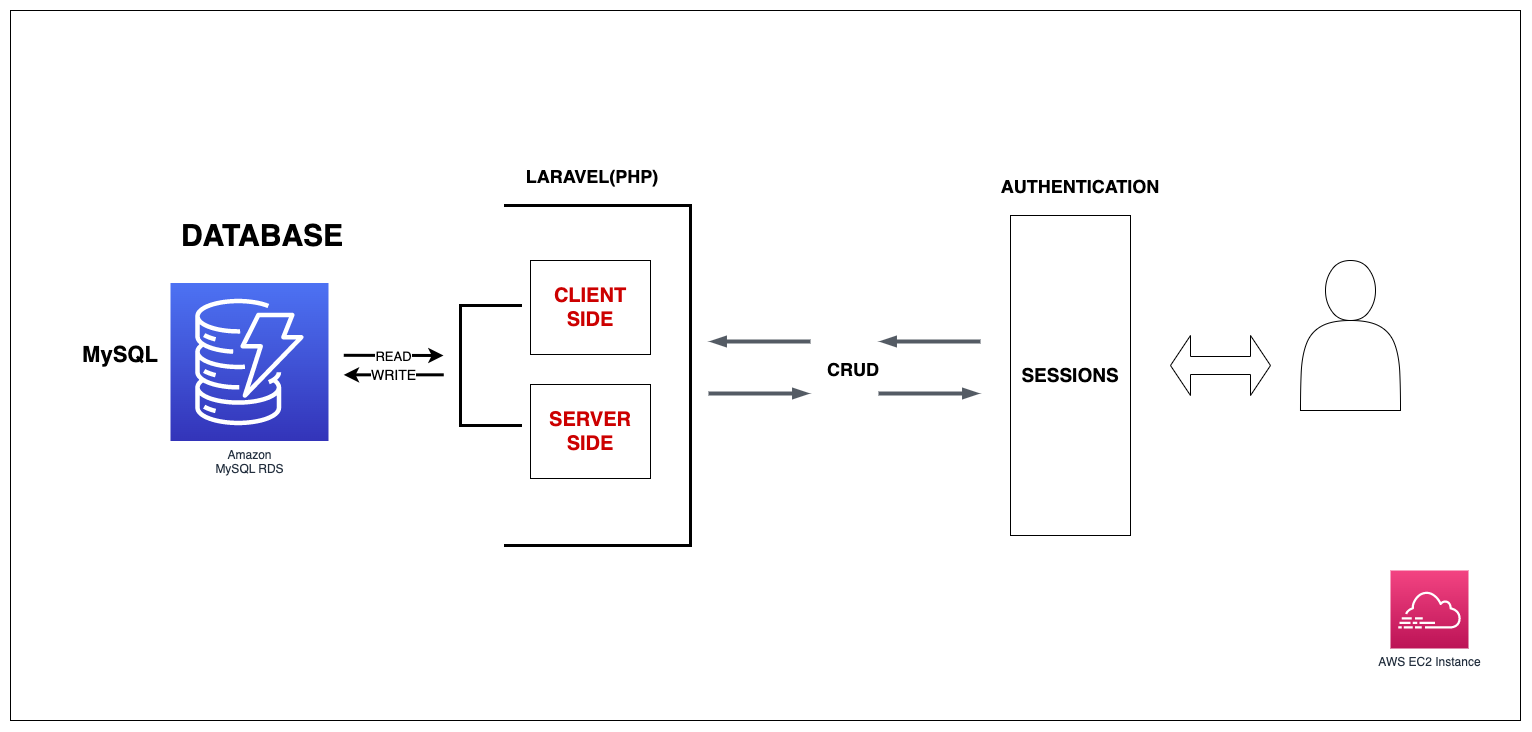

The diagram above was exported from draw.io. Its source (the exported page's mxGraphModel, read from the mxfile embedded in the PNG):
<mxGraphModel dx="566" dy="1158" grid="1" gridSize="10" guides="1" tooltips="1" connect="1" arrows="1" fold="1" page="1" pageScale="1" pageWidth="1169" pageHeight="827" math="0" shadow="0">
  <root>
    <mxCell id="0" />
    <mxCell id="1" parent="0" />
    <mxCell id="f1hvmFVf5GfdTTluJVnm-65" value="" style="rounded=0;whiteSpace=wrap;html=1;fillColor=none;flipV=1;" vertex="1" parent="1">
      <mxGeometry x="1580" y="40" width="1510" height="710" as="geometry" />
    </mxCell>
    <mxCell id="f1hvmFVf5GfdTTluJVnm-67" value="&lt;b&gt;&lt;font style=&quot;font-size: 22px;&quot;&gt;MySQL&lt;/font&gt;&lt;/b&gt;" style="text;html=1;strokeColor=none;fillColor=none;align=center;verticalAlign=middle;whiteSpace=wrap;rounded=0;" vertex="1" parent="1">
      <mxGeometry x="1660" y="370" width="60" height="30" as="geometry" />
    </mxCell>
    <mxCell id="f1hvmFVf5GfdTTluJVnm-68" value="&lt;b&gt;&lt;font style=&quot;font-size: 30px;&quot;&gt;DATABASE&lt;/font&gt;&lt;/b&gt;" style="text;html=1;strokeColor=none;fillColor=none;align=center;verticalAlign=middle;whiteSpace=wrap;rounded=0;" vertex="1" parent="1">
      <mxGeometry x="1801.6399999999999" y="250" width="60" height="30" as="geometry" />
    </mxCell>
    <mxCell id="f1hvmFVf5GfdTTluJVnm-70" value="" style="endArrow=classic;html=1;rounded=0;strokeWidth=3;" edge="1" parent="1">
      <mxGeometry relative="1" as="geometry">
        <mxPoint x="1913.27" y="384.8" as="sourcePoint" />
        <mxPoint x="2013" y="385" as="targetPoint" />
      </mxGeometry>
    </mxCell>
    <mxCell id="f1hvmFVf5GfdTTluJVnm-71" value="&lt;font style=&quot;font-size: 13px;&quot;&gt;READ&lt;/font&gt;" style="edgeLabel;resizable=0;html=1;align=center;verticalAlign=middle;" connectable="0" vertex="1" parent="f1hvmFVf5GfdTTluJVnm-70">
      <mxGeometry relative="1" as="geometry" />
    </mxCell>
    <mxCell id="f1hvmFVf5GfdTTluJVnm-72" value="" style="endArrow=classic;html=1;rounded=0;strokeWidth=3;" edge="1" parent="1">
      <mxGeometry relative="1" as="geometry">
        <mxPoint x="2013.27" y="404.33" as="sourcePoint" />
        <mxPoint x="1913.27" y="404.33" as="targetPoint" />
      </mxGeometry>
    </mxCell>
    <mxCell id="f1hvmFVf5GfdTTluJVnm-73" value="&lt;font style=&quot;font-size: 14px;&quot;&gt;WRITE&lt;/font&gt;" style="edgeLabel;resizable=0;html=1;align=center;verticalAlign=middle;" connectable="0" vertex="1" parent="f1hvmFVf5GfdTTluJVnm-72">
      <mxGeometry relative="1" as="geometry" />
    </mxCell>
    <mxCell id="f1hvmFVf5GfdTTluJVnm-77" value="" style="shape=partialRectangle;whiteSpace=wrap;html=1;bottom=1;right=1;left=1;top=0;fillColor=none;routingCenterX=-0.5;rotation=90;strokeWidth=3;" vertex="1" parent="1">
      <mxGeometry x="2000" y="365" width="120" height="60" as="geometry" />
    </mxCell>
    <mxCell id="f1hvmFVf5GfdTTluJVnm-79" value="&lt;font color=&quot;#cc0000&quot; style=&quot;font-size: 20px;&quot;&gt;&lt;b&gt;SERVER SIDE&lt;/b&gt;&lt;/font&gt;" style="rounded=0;whiteSpace=wrap;html=1;" vertex="1" parent="1">
      <mxGeometry x="2100" y="414" width="120" height="94" as="geometry" />
    </mxCell>
    <mxCell id="f1hvmFVf5GfdTTluJVnm-82" value="&lt;font color=&quot;#cc0000&quot; style=&quot;font-size: 20px;&quot;&gt;&lt;b&gt;CLIENT SIDE&lt;/b&gt;&lt;/font&gt;" style="rounded=0;whiteSpace=wrap;html=1;" vertex="1" parent="1">
      <mxGeometry x="2100" y="290" width="120" height="94" as="geometry" />
    </mxCell>
    <mxCell id="f1hvmFVf5GfdTTluJVnm-83" value="" style="shape=partialRectangle;whiteSpace=wrap;html=1;bottom=1;right=1;left=1;top=0;fillColor=none;routingCenterX=-0.5;rotation=-90;strokeWidth=3;" vertex="1" parent="1">
      <mxGeometry x="1997.5" y="312.5" width="340" height="185" as="geometry" />
    </mxCell>
    <mxCell id="f1hvmFVf5GfdTTluJVnm-85" value="&lt;b style=&quot;font-size: 18px;&quot;&gt;&lt;font style=&quot;font-size: 18px;&quot;&gt;LARAVEL(PHP)&lt;/font&gt;&lt;/b&gt;" style="text;html=1;strokeColor=none;fillColor=none;align=center;verticalAlign=middle;whiteSpace=wrap;rounded=0;fontSize=18;" vertex="1" parent="1">
      <mxGeometry x="2132" y="191" width="60" height="30" as="geometry" />
    </mxCell>
    <mxCell id="f1hvmFVf5GfdTTluJVnm-99" value="" style="edgeStyle=orthogonalEdgeStyle;html=1;endArrow=none;elbow=vertical;startArrow=blockThin;startFill=1;strokeColor=#545B64;rounded=0;strokeWidth=4;" edge="1" parent="1">
      <mxGeometry width="100" relative="1" as="geometry">
        <mxPoint x="2280" y="371" as="sourcePoint" />
        <mxPoint x="2380" y="371" as="targetPoint" />
      </mxGeometry>
    </mxCell>
    <mxCell id="f1hvmFVf5GfdTTluJVnm-100" value="" style="edgeStyle=orthogonalEdgeStyle;html=1;endArrow=none;elbow=vertical;startArrow=blockThin;startFill=1;strokeColor=#545B64;rounded=0;strokeWidth=4;" edge="1" parent="1">
      <mxGeometry width="100" relative="1" as="geometry">
        <mxPoint x="2378" y="423" as="sourcePoint" />
        <mxPoint x="2278" y="423" as="targetPoint" />
      </mxGeometry>
    </mxCell>
    <mxCell id="f1hvmFVf5GfdTTluJVnm-101" value="&lt;b style=&quot;font-size: 18px;&quot;&gt;&lt;font style=&quot;font-size: 18px;&quot;&gt;CRUD&lt;/font&gt;&lt;/b&gt;" style="text;html=1;strokeColor=none;fillColor=none;align=center;verticalAlign=middle;whiteSpace=wrap;rounded=0;fontSize=18;" vertex="1" parent="1">
      <mxGeometry x="2393" y="384" width="60" height="30" as="geometry" />
    </mxCell>
    <mxCell id="f1hvmFVf5GfdTTluJVnm-102" value="" style="edgeStyle=orthogonalEdgeStyle;html=1;endArrow=none;elbow=vertical;startArrow=blockThin;startFill=1;strokeColor=#545B64;rounded=0;strokeWidth=4;" edge="1" parent="1">
      <mxGeometry width="100" relative="1" as="geometry">
        <mxPoint x="2548" y="423" as="sourcePoint" />
        <mxPoint x="2448" y="423" as="targetPoint" />
      </mxGeometry>
    </mxCell>
    <mxCell id="f1hvmFVf5GfdTTluJVnm-103" value="" style="edgeStyle=orthogonalEdgeStyle;html=1;endArrow=none;elbow=vertical;startArrow=blockThin;startFill=1;strokeColor=#545B64;rounded=0;strokeWidth=4;" edge="1" parent="1">
      <mxGeometry width="100" relative="1" as="geometry">
        <mxPoint x="2450" y="371" as="sourcePoint" />
        <mxPoint x="2550" y="371" as="targetPoint" />
      </mxGeometry>
    </mxCell>
    <UserObject label="&lt;b&gt;&lt;font style=&quot;font-size: 19px;&quot;&gt;SESSIONS&lt;/font&gt;&lt;/b&gt;" treeRoot="1" id="f1hvmFVf5GfdTTluJVnm-104">
      <mxCell style="whiteSpace=wrap;html=1;align=center;treeFolding=1;treeMoving=1;newEdgeStyle={&quot;edgeStyle&quot;:&quot;elbowEdgeStyle&quot;,&quot;startArrow&quot;:&quot;none&quot;,&quot;endArrow&quot;:&quot;none&quot;};" vertex="1" parent="1">
        <mxGeometry x="2580" y="245" width="120" height="320" as="geometry" />
      </mxCell>
    </UserObject>
    <mxCell id="f1hvmFVf5GfdTTluJVnm-105" value="&lt;b style=&quot;font-size: 18px;&quot;&gt;&lt;font style=&quot;font-size: 18px;&quot;&gt;AUTHENTICATION&lt;/font&gt;&lt;/b&gt;" style="text;html=1;strokeColor=none;fillColor=none;align=center;verticalAlign=middle;whiteSpace=wrap;rounded=0;fontSize=18;" vertex="1" parent="1">
      <mxGeometry x="2620" y="201" width="60" height="30" as="geometry" />
    </mxCell>
    <mxCell id="f1hvmFVf5GfdTTluJVnm-107" value="" style="shape=actor;whiteSpace=wrap;html=1;" vertex="1" parent="1">
      <mxGeometry x="2870" y="290" width="100" height="150" as="geometry" />
    </mxCell>
    <mxCell id="f1hvmFVf5GfdTTluJVnm-108" value="" style="shape=doubleArrow;whiteSpace=wrap;html=1;" vertex="1" parent="1">
      <mxGeometry x="2740" y="365" width="100" height="60" as="geometry" />
    </mxCell>
    <mxCell id="f1hvmFVf5GfdTTluJVnm-109" value="Amazon&lt;br&gt;MySQL RDS" style="outlineConnect=0;fontColor=#232F3E;gradientColor=#4D72F3;gradientDirection=north;fillColor=#3334B9;strokeColor=#ffffff;dashed=0;verticalLabelPosition=bottom;verticalAlign=top;align=center;html=1;fontSize=12;fontStyle=0;aspect=fixed;shape=mxgraph.aws4.resourceIcon;resIcon=mxgraph.aws4.dynamodb;labelBackgroundColor=#ffffff;" vertex="1" parent="1">
      <mxGeometry x="1740" y="312.5" width="158" height="158" as="geometry" />
    </mxCell>
    <mxCell id="f1hvmFVf5GfdTTluJVnm-110" value="AWS EC2 Instance" style="outlineConnect=0;fontColor=#232F3E;gradientColor=#F34482;gradientDirection=north;fillColor=#BC1356;strokeColor=#ffffff;dashed=0;verticalLabelPosition=bottom;verticalAlign=top;align=center;html=1;fontSize=12;fontStyle=0;aspect=fixed;shape=mxgraph.aws4.resourceIcon;resIcon=mxgraph.aws4.cloudtrail;labelBackgroundColor=#ffffff;" vertex="1" parent="1">
      <mxGeometry x="2960" y="600" width="78" height="78" as="geometry" />
    </mxCell>
  </root>
</mxGraphModel>